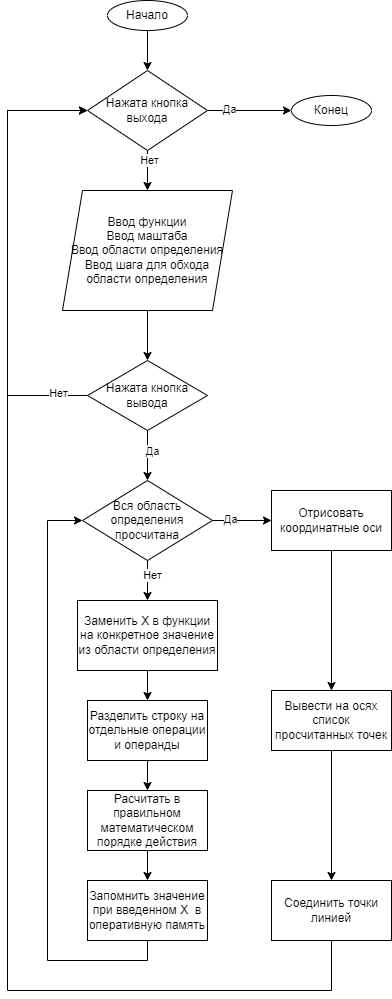

The diagram above was exported from draw.io. Its source (the exported page's mxGraphModel, read from the mxfile embedded in the PNG):
<mxGraphModel dx="1434" dy="844" grid="1" gridSize="10" guides="1" tooltips="1" connect="1" arrows="1" fold="1" page="1" pageScale="1" pageWidth="827" pageHeight="1169" math="0" shadow="0">
  <root>
    <mxCell id="WIyWlLk6GJQsqaUBKTNV-0" />
    <mxCell id="WIyWlLk6GJQsqaUBKTNV-1" parent="WIyWlLk6GJQsqaUBKTNV-0" />
    <mxCell id="XXiswnOYAVJ6JEIOnrcP-3" style="edgeStyle=orthogonalEdgeStyle;rounded=0;orthogonalLoop=1;jettySize=auto;html=1;exitX=0.5;exitY=1;exitDx=0;exitDy=0;entryX=0.5;entryY=0;entryDx=0;entryDy=0;" edge="1" parent="WIyWlLk6GJQsqaUBKTNV-1" source="XXiswnOYAVJ6JEIOnrcP-0" target="XXiswnOYAVJ6JEIOnrcP-2">
      <mxGeometry relative="1" as="geometry" />
    </mxCell>
    <mxCell id="XXiswnOYAVJ6JEIOnrcP-0" value="Начало" style="ellipse;whiteSpace=wrap;html=1;" vertex="1" parent="WIyWlLk6GJQsqaUBKTNV-1">
      <mxGeometry x="190" y="90" width="80" height="30" as="geometry" />
    </mxCell>
    <mxCell id="XXiswnOYAVJ6JEIOnrcP-1" value="Конец" style="ellipse;whiteSpace=wrap;html=1;" vertex="1" parent="WIyWlLk6GJQsqaUBKTNV-1">
      <mxGeometry x="374" y="185" width="80" height="30" as="geometry" />
    </mxCell>
    <mxCell id="XXiswnOYAVJ6JEIOnrcP-4" style="edgeStyle=orthogonalEdgeStyle;rounded=0;orthogonalLoop=1;jettySize=auto;html=1;exitX=1;exitY=0.5;exitDx=0;exitDy=0;" edge="1" parent="WIyWlLk6GJQsqaUBKTNV-1" source="XXiswnOYAVJ6JEIOnrcP-2" target="XXiswnOYAVJ6JEIOnrcP-1">
      <mxGeometry relative="1" as="geometry" />
    </mxCell>
    <mxCell id="XXiswnOYAVJ6JEIOnrcP-5" value="Да" style="edgeLabel;html=1;align=center;verticalAlign=middle;resizable=0;points=[];" vertex="1" connectable="0" parent="XXiswnOYAVJ6JEIOnrcP-4">
      <mxGeometry x="-0.5" y="2" relative="1" as="geometry">
        <mxPoint as="offset" />
      </mxGeometry>
    </mxCell>
    <mxCell id="XXiswnOYAVJ6JEIOnrcP-7" style="edgeStyle=orthogonalEdgeStyle;rounded=0;orthogonalLoop=1;jettySize=auto;html=1;exitX=0.5;exitY=1;exitDx=0;exitDy=0;entryX=0.5;entryY=0;entryDx=0;entryDy=0;" edge="1" parent="WIyWlLk6GJQsqaUBKTNV-1" source="XXiswnOYAVJ6JEIOnrcP-2" target="XXiswnOYAVJ6JEIOnrcP-6">
      <mxGeometry relative="1" as="geometry" />
    </mxCell>
    <mxCell id="XXiswnOYAVJ6JEIOnrcP-8" value="Нет" style="edgeLabel;html=1;align=center;verticalAlign=middle;resizable=0;points=[];" vertex="1" connectable="0" parent="XXiswnOYAVJ6JEIOnrcP-7">
      <mxGeometry x="-0.5667" y="1" relative="1" as="geometry">
        <mxPoint as="offset" />
      </mxGeometry>
    </mxCell>
    <mxCell id="XXiswnOYAVJ6JEIOnrcP-2" value="Нажата кнопка выхода" style="rhombus;whiteSpace=wrap;html=1;" vertex="1" parent="WIyWlLk6GJQsqaUBKTNV-1">
      <mxGeometry x="170" y="160" width="120" height="80" as="geometry" />
    </mxCell>
    <mxCell id="XXiswnOYAVJ6JEIOnrcP-12" style="edgeStyle=orthogonalEdgeStyle;rounded=0;orthogonalLoop=1;jettySize=auto;html=1;exitX=0.5;exitY=1;exitDx=0;exitDy=0;" edge="1" parent="WIyWlLk6GJQsqaUBKTNV-1" source="XXiswnOYAVJ6JEIOnrcP-6" target="XXiswnOYAVJ6JEIOnrcP-11">
      <mxGeometry relative="1" as="geometry" />
    </mxCell>
    <mxCell id="XXiswnOYAVJ6JEIOnrcP-6" value="Ввод функции&lt;br&gt;Ввод маштаба&lt;br&gt;Ввод области определения&lt;br&gt;Ввод шага для обхода области определения" style="shape=parallelogram;perimeter=parallelogramPerimeter;whiteSpace=wrap;html=1;fixedSize=1;" vertex="1" parent="WIyWlLk6GJQsqaUBKTNV-1">
      <mxGeometry x="145" y="280" width="170" height="120" as="geometry" />
    </mxCell>
    <mxCell id="XXiswnOYAVJ6JEIOnrcP-13" style="edgeStyle=orthogonalEdgeStyle;rounded=0;orthogonalLoop=1;jettySize=auto;html=1;exitX=0;exitY=0.5;exitDx=0;exitDy=0;entryX=0;entryY=0.5;entryDx=0;entryDy=0;" edge="1" parent="WIyWlLk6GJQsqaUBKTNV-1" source="XXiswnOYAVJ6JEIOnrcP-11" target="XXiswnOYAVJ6JEIOnrcP-2">
      <mxGeometry relative="1" as="geometry">
        <Array as="points">
          <mxPoint x="90" y="485" />
          <mxPoint x="90" y="200" />
        </Array>
      </mxGeometry>
    </mxCell>
    <mxCell id="XXiswnOYAVJ6JEIOnrcP-14" value="Нет" style="edgeLabel;html=1;align=center;verticalAlign=middle;resizable=0;points=[];" vertex="1" connectable="0" parent="XXiswnOYAVJ6JEIOnrcP-13">
      <mxGeometry x="-0.8667" y="-3" relative="1" as="geometry">
        <mxPoint as="offset" />
      </mxGeometry>
    </mxCell>
    <mxCell id="XXiswnOYAVJ6JEIOnrcP-16" style="edgeStyle=orthogonalEdgeStyle;rounded=0;orthogonalLoop=1;jettySize=auto;html=1;exitX=0.5;exitY=1;exitDx=0;exitDy=0;entryX=0.5;entryY=0;entryDx=0;entryDy=0;" edge="1" parent="WIyWlLk6GJQsqaUBKTNV-1" source="XXiswnOYAVJ6JEIOnrcP-11" target="XXiswnOYAVJ6JEIOnrcP-18">
      <mxGeometry relative="1" as="geometry">
        <mxPoint x="230" y="580" as="targetPoint" />
      </mxGeometry>
    </mxCell>
    <mxCell id="XXiswnOYAVJ6JEIOnrcP-17" value="Да" style="edgeLabel;html=1;align=center;verticalAlign=middle;resizable=0;points=[];" vertex="1" connectable="0" parent="XXiswnOYAVJ6JEIOnrcP-16">
      <mxGeometry x="-0.2" y="4" relative="1" as="geometry">
        <mxPoint as="offset" />
      </mxGeometry>
    </mxCell>
    <mxCell id="XXiswnOYAVJ6JEIOnrcP-11" value="Нажата кнопка вывода" style="rhombus;whiteSpace=wrap;html=1;" vertex="1" parent="WIyWlLk6GJQsqaUBKTNV-1">
      <mxGeometry x="170" y="450" width="120" height="70" as="geometry" />
    </mxCell>
    <mxCell id="XXiswnOYAVJ6JEIOnrcP-21" style="edgeStyle=orthogonalEdgeStyle;rounded=0;orthogonalLoop=1;jettySize=auto;html=1;exitX=0.5;exitY=1;exitDx=0;exitDy=0;entryX=0.5;entryY=0;entryDx=0;entryDy=0;" edge="1" parent="WIyWlLk6GJQsqaUBKTNV-1" source="XXiswnOYAVJ6JEIOnrcP-18" target="XXiswnOYAVJ6JEIOnrcP-20">
      <mxGeometry relative="1" as="geometry" />
    </mxCell>
    <mxCell id="XXiswnOYAVJ6JEIOnrcP-22" value="Нет" style="edgeLabel;html=1;align=center;verticalAlign=middle;resizable=0;points=[];" vertex="1" connectable="0" parent="XXiswnOYAVJ6JEIOnrcP-21">
      <mxGeometry x="-0.28" y="4" relative="1" as="geometry">
        <mxPoint as="offset" />
      </mxGeometry>
    </mxCell>
    <mxCell id="XXiswnOYAVJ6JEIOnrcP-32" style="edgeStyle=orthogonalEdgeStyle;rounded=0;orthogonalLoop=1;jettySize=auto;html=1;exitX=1;exitY=0.5;exitDx=0;exitDy=0;entryX=0;entryY=0.5;entryDx=0;entryDy=0;" edge="1" parent="WIyWlLk6GJQsqaUBKTNV-1" source="XXiswnOYAVJ6JEIOnrcP-18" target="XXiswnOYAVJ6JEIOnrcP-30">
      <mxGeometry relative="1" as="geometry" />
    </mxCell>
    <mxCell id="XXiswnOYAVJ6JEIOnrcP-33" value="Да" style="edgeLabel;html=1;align=center;verticalAlign=middle;resizable=0;points=[];" vertex="1" connectable="0" parent="XXiswnOYAVJ6JEIOnrcP-32">
      <mxGeometry x="-0.4222" y="2" relative="1" as="geometry">
        <mxPoint as="offset" />
      </mxGeometry>
    </mxCell>
    <mxCell id="XXiswnOYAVJ6JEIOnrcP-18" value="Вся область определения просчитана" style="rhombus;whiteSpace=wrap;html=1;" vertex="1" parent="WIyWlLk6GJQsqaUBKTNV-1">
      <mxGeometry x="165" y="570" width="130" height="80" as="geometry" />
    </mxCell>
    <mxCell id="XXiswnOYAVJ6JEIOnrcP-24" style="edgeStyle=orthogonalEdgeStyle;rounded=0;orthogonalLoop=1;jettySize=auto;html=1;exitX=0.5;exitY=1;exitDx=0;exitDy=0;entryX=0.5;entryY=0;entryDx=0;entryDy=0;" edge="1" parent="WIyWlLk6GJQsqaUBKTNV-1" source="XXiswnOYAVJ6JEIOnrcP-20" target="XXiswnOYAVJ6JEIOnrcP-23">
      <mxGeometry relative="1" as="geometry" />
    </mxCell>
    <mxCell id="XXiswnOYAVJ6JEIOnrcP-20" value="Заменить X в функции на конкретное значение из области определения" style="rounded=0;whiteSpace=wrap;html=1;" vertex="1" parent="WIyWlLk6GJQsqaUBKTNV-1">
      <mxGeometry x="160" y="690" width="140" height="70" as="geometry" />
    </mxCell>
    <mxCell id="XXiswnOYAVJ6JEIOnrcP-26" style="edgeStyle=orthogonalEdgeStyle;rounded=0;orthogonalLoop=1;jettySize=auto;html=1;exitX=0.5;exitY=1;exitDx=0;exitDy=0;entryX=0.5;entryY=0;entryDx=0;entryDy=0;" edge="1" parent="WIyWlLk6GJQsqaUBKTNV-1" source="XXiswnOYAVJ6JEIOnrcP-23" target="XXiswnOYAVJ6JEIOnrcP-25">
      <mxGeometry relative="1" as="geometry" />
    </mxCell>
    <mxCell id="XXiswnOYAVJ6JEIOnrcP-23" value="Разделить строку на отдельные операции и операнды" style="rounded=0;whiteSpace=wrap;html=1;" vertex="1" parent="WIyWlLk6GJQsqaUBKTNV-1">
      <mxGeometry x="170" y="790" width="120" height="60" as="geometry" />
    </mxCell>
    <mxCell id="XXiswnOYAVJ6JEIOnrcP-28" style="edgeStyle=orthogonalEdgeStyle;rounded=0;orthogonalLoop=1;jettySize=auto;html=1;exitX=0.5;exitY=1;exitDx=0;exitDy=0;entryX=0.5;entryY=0;entryDx=0;entryDy=0;" edge="1" parent="WIyWlLk6GJQsqaUBKTNV-1" source="XXiswnOYAVJ6JEIOnrcP-25" target="XXiswnOYAVJ6JEIOnrcP-27">
      <mxGeometry relative="1" as="geometry" />
    </mxCell>
    <mxCell id="XXiswnOYAVJ6JEIOnrcP-25" value="Расчитать в правильном математическом порядке действия" style="rounded=0;whiteSpace=wrap;html=1;" vertex="1" parent="WIyWlLk6GJQsqaUBKTNV-1">
      <mxGeometry x="170" y="880" width="120" height="60" as="geometry" />
    </mxCell>
    <mxCell id="XXiswnOYAVJ6JEIOnrcP-29" style="edgeStyle=orthogonalEdgeStyle;rounded=0;orthogonalLoop=1;jettySize=auto;html=1;exitX=0.5;exitY=1;exitDx=0;exitDy=0;entryX=0;entryY=0.5;entryDx=0;entryDy=0;" edge="1" parent="WIyWlLk6GJQsqaUBKTNV-1" source="XXiswnOYAVJ6JEIOnrcP-27" target="XXiswnOYAVJ6JEIOnrcP-18">
      <mxGeometry relative="1" as="geometry">
        <Array as="points">
          <mxPoint x="230" y="1050" />
          <mxPoint x="130" y="1050" />
          <mxPoint x="130" y="610" />
        </Array>
      </mxGeometry>
    </mxCell>
    <mxCell id="XXiswnOYAVJ6JEIOnrcP-27" value="Запомнить значение при введенном Х&amp;nbsp; в оперативную память" style="rounded=0;whiteSpace=wrap;html=1;" vertex="1" parent="WIyWlLk6GJQsqaUBKTNV-1">
      <mxGeometry x="170" y="970" width="120" height="60" as="geometry" />
    </mxCell>
    <mxCell id="XXiswnOYAVJ6JEIOnrcP-36" style="edgeStyle=orthogonalEdgeStyle;rounded=0;orthogonalLoop=1;jettySize=auto;html=1;exitX=0.5;exitY=1;exitDx=0;exitDy=0;entryX=0.5;entryY=0;entryDx=0;entryDy=0;" edge="1" parent="WIyWlLk6GJQsqaUBKTNV-1" source="XXiswnOYAVJ6JEIOnrcP-30" target="XXiswnOYAVJ6JEIOnrcP-34">
      <mxGeometry relative="1" as="geometry" />
    </mxCell>
    <mxCell id="XXiswnOYAVJ6JEIOnrcP-30" value="Отрисовать координатные оси" style="rounded=0;whiteSpace=wrap;html=1;" vertex="1" parent="WIyWlLk6GJQsqaUBKTNV-1">
      <mxGeometry x="354" y="580" width="120" height="60" as="geometry" />
    </mxCell>
    <mxCell id="XXiswnOYAVJ6JEIOnrcP-37" style="edgeStyle=orthogonalEdgeStyle;rounded=0;orthogonalLoop=1;jettySize=auto;html=1;exitX=0.5;exitY=1;exitDx=0;exitDy=0;entryX=0.5;entryY=0;entryDx=0;entryDy=0;" edge="1" parent="WIyWlLk6GJQsqaUBKTNV-1" source="XXiswnOYAVJ6JEIOnrcP-34" target="XXiswnOYAVJ6JEIOnrcP-35">
      <mxGeometry relative="1" as="geometry" />
    </mxCell>
    <mxCell id="XXiswnOYAVJ6JEIOnrcP-34" value="Вывести на осях список просчитанных точек" style="rounded=0;whiteSpace=wrap;html=1;" vertex="1" parent="WIyWlLk6GJQsqaUBKTNV-1">
      <mxGeometry x="354" y="780" width="120" height="60" as="geometry" />
    </mxCell>
    <mxCell id="XXiswnOYAVJ6JEIOnrcP-38" style="edgeStyle=orthogonalEdgeStyle;rounded=0;orthogonalLoop=1;jettySize=auto;html=1;exitX=0.5;exitY=1;exitDx=0;exitDy=0;entryX=0;entryY=0.5;entryDx=0;entryDy=0;" edge="1" parent="WIyWlLk6GJQsqaUBKTNV-1" source="XXiswnOYAVJ6JEIOnrcP-35" target="XXiswnOYAVJ6JEIOnrcP-2">
      <mxGeometry relative="1" as="geometry">
        <Array as="points">
          <mxPoint x="414" y="1080" />
          <mxPoint x="90" y="1080" />
          <mxPoint x="90" y="200" />
        </Array>
      </mxGeometry>
    </mxCell>
    <mxCell id="XXiswnOYAVJ6JEIOnrcP-35" value="Соединить точки линией" style="rounded=0;whiteSpace=wrap;html=1;" vertex="1" parent="WIyWlLk6GJQsqaUBKTNV-1">
      <mxGeometry x="354" y="970" width="120" height="60" as="geometry" />
    </mxCell>
  </root>
</mxGraphModel>